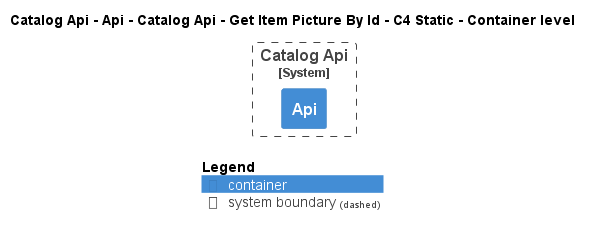

The diagram above was rendered by PlantUML. Its source (embedded in the PNG):
@startuml
!pragma layout smetana
!include ..\..\..\..\..\..\..\..\.c4s\C4_Container.puml

AddElementTag("state:new", $bgColor=green, $fontColor=#ffffff, $borderColor=green, $shadowing="False")
AddElementTag("state:changed", $bgColor=orange, $fontColor=#ffffff, $borderColor=orange, $shadowing="False")
AddElementTag("state:removed", $bgColor=red, $fontColor=#ffffff, $borderColor=red, $shadowing="False")

AddRelTag("state:new", $textColor=green, $lineColor=green)
AddRelTag("state:changed", $textColor=orange, $lineColor=orange)
AddRelTag("state:removed", $textColor=red, $lineColor=red)

SHOW_PERSON_PORTRAIT()
LAYOUT_TOP_DOWN()

skinparam linetype polyline

title Catalog Api - Api - Catalog Api - Get Item Picture By Id - C4 Static - Container level


System_Boundary(dotnet.eShop.Architecture.SoftwareSystems.CatalogApi, "Catalog Api") {
    Container(dotnet.eShop.Architecture.SoftwareSystems.CatalogApi.Containers.Api, "Api", "", "")
}



SHOW_LEGEND()
@enduml